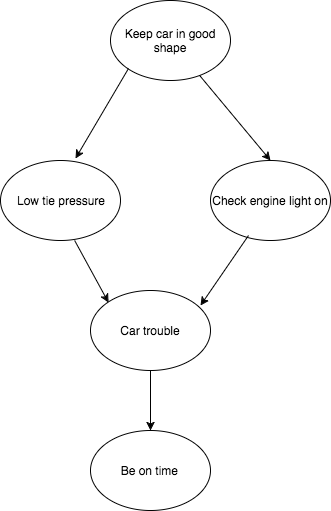

The diagram above was exported from draw.io. Its source (the exported page's mxGraphModel, read from the mxfile embedded in the PNG):
<mxGraphModel dx="672" dy="774" grid="1" gridSize="10" guides="1" tooltips="1" connect="1" arrows="1" fold="1" page="1" pageScale="1" pageWidth="826" pageHeight="1169" background="#ffffff" math="0" shadow="0">
  <root>
    <mxCell id="0" />
    <mxCell id="1" parent="0" />
    <mxCell id="2" value="Keep car in good shape" style="ellipse;whiteSpace=wrap;html=1;" parent="1" vertex="1">
      <mxGeometry x="230" y="90" width="120" height="80" as="geometry" />
    </mxCell>
    <mxCell id="3" value="Low tie pressure" style="ellipse;whiteSpace=wrap;html=1;" parent="1" vertex="1">
      <mxGeometry x="120" y="250" width="120" height="80" as="geometry" />
    </mxCell>
    <mxCell id="4" value="Check engine light on" style="ellipse;whiteSpace=wrap;html=1;" parent="1" vertex="1">
      <mxGeometry x="330" y="250" width="120" height="80" as="geometry" />
    </mxCell>
    <mxCell id="5" value="Car trouble" style="ellipse;whiteSpace=wrap;html=1;" parent="1" vertex="1">
      <mxGeometry x="210" y="380" width="120" height="80" as="geometry" />
    </mxCell>
    <mxCell id="6" value="Be on time&amp;nbsp;" style="ellipse;whiteSpace=wrap;html=1;" parent="1" vertex="1">
      <mxGeometry x="210" y="520" width="120" height="80" as="geometry" />
    </mxCell>
    <mxCell id="8" value="" style="endArrow=classic;html=1;entryX=0.625;entryY=-0.025;exitX=0;exitY=1;entryPerimeter=0;" parent="1" source="2" target="3" edge="1">
      <mxGeometry width="50" height="50" relative="1" as="geometry">
        <mxPoint x="222" y="130" as="sourcePoint" />
        <mxPoint x="190" y="258" as="targetPoint" />
      </mxGeometry>
    </mxCell>
    <mxCell id="12" value="" style="endArrow=classic;html=1;entryX=0.5;entryY=0;" parent="1" source="2" target="4" edge="1">
      <mxGeometry width="50" height="50" relative="1" as="geometry">
        <mxPoint x="420" y="115" as="sourcePoint" />
        <mxPoint x="470" y="65" as="targetPoint" />
      </mxGeometry>
    </mxCell>
    <mxCell id="13" value="" style="endArrow=classic;html=1;entryX=0.917;entryY=0.125;exitX=0;exitY=1;entryPerimeter=0;" parent="1" edge="1">
      <mxGeometry x="310" y="325" width="50" height="50" as="geometry">
        <mxPoint x="368" y="325" as="sourcePoint" />
        <mxPoint x="320" y="395" as="targetPoint" />
      </mxGeometry>
    </mxCell>
    <mxCell id="14" value="" style="endArrow=classic;html=1;entryX=0;entryY=0;" parent="1" target="5" edge="1">
      <mxGeometry x="194.1385758707179" y="329.96629104486146" width="50" height="50" as="geometry">
        <mxPoint x="194.1385758707179" y="329.96629104486146" as="sourcePoint" />
        <mxPoint x="265" y="415" as="targetPoint" />
      </mxGeometry>
    </mxCell>
    <mxCell id="15" value="" style="endArrow=classic;html=1;entryX=0.5;entryY=0;exitX=0.5;exitY=1;" parent="1" source="5" target="6" edge="1">
      <mxGeometry x="253.1385758707179" y="459.96629104486146" width="50" height="50" as="geometry">
        <mxPoint x="253.1385758707179" y="459.96629104486146" as="sourcePoint" />
        <mxPoint x="287" y="522" as="targetPoint" />
      </mxGeometry>
    </mxCell>
  </root>
</mxGraphModel>